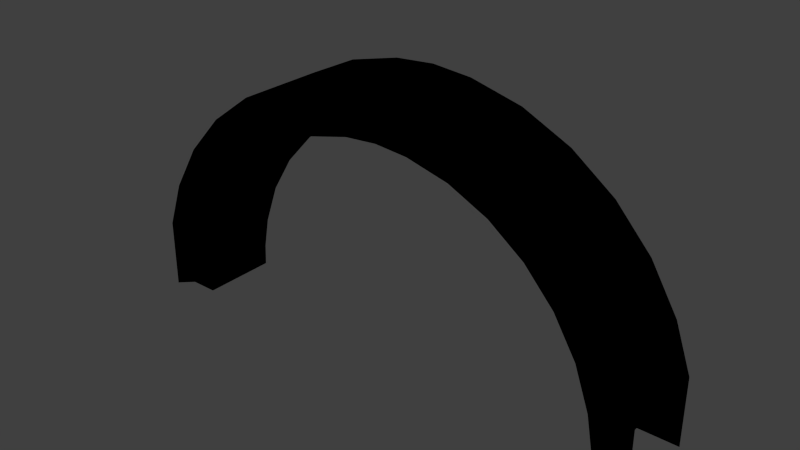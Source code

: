 # Source: ArchAA.blend  (saved by Blender 2.78.0; exported with 4.5.12 LTS)
import bpy
from mathutils import Matrix  # noqa: F401  (used for matrix-valued properties, if any)

bpy.ops.wm.read_factory_settings(use_empty=True)
scene = bpy.context.scene
scene.name = 'Scene'

# ---- collections
col_collection_1 = bpy.data.collections.new('Collection 1'); scene.collection.children.link(col_collection_1)

# ---- images (referenced by path relative to the original .blend; pixels are not part of the script)
import os
ASSET_DIR = os.environ.get("B2B_ASSET_DIR", "")  # directory of the original .blend (textures are referenced by path, not embedded)
HERE = os.path.dirname(os.path.abspath(__file__))  # packed textures are extracted next to this script under _unpacked/

def load_image(name, relpath, width, height, colorspace="sRGB"):
    """Load a texture the original file referenced (path relative to the .blend, or extracted next to this script)."""
    p = next((c for c in (os.path.join(HERE, relpath), os.path.join(ASSET_DIR, relpath)) if relpath and os.path.exists(c)), "")
    if p:
        img = bpy.data.images.load(p, check_existing=True)
        img.name = name
    else:  # same state as the original file: an image datablock whose file is absent (Cycles renders it pink)
        img = bpy.data.images.new(name, width, height)
        img.source = "FILE"
        img.filepath = "//" + (relpath or name)
    img.colorspace_settings.name = colorspace
    return img
img_norm_arch = load_image('norm/Arch', 'Arch.png', 1024, 1024, 'sRGB')
img_spec_arch = load_image('spec/Arch', 'Arch.png', 1024, 1024, 'sRGB')
img_diff_arch = load_image('diff/Arch', 'Arch.png', 1024, 1024, 'sRGB')

# ---- materials (node trees are filled in below, after node groups)
mat_0_arch = bpy.data.materials.new('0_Arch')
mat_0_arch.alpha_threshold = 0.0
mat_0_arch.roughness = 0.5

# ---- material node trees
mat_0_arch.use_nodes = True; mat_0_arch.node_tree.nodes.clear()
_N = mat_0_arch.node_tree.nodes; _L = mat_0_arch.node_tree.links
n0 = _N.new('ShaderNodeTexImage'); n0.name = 'Image Texture.001'; n0.location = (120, 302)
n0.width = 140
n0.image = img_norm_arch
n1 = _N.new('ShaderNodeTexImage'); n1.name = 'Image Texture.002'; n1.location = (348, 294)
n1.width = 140
n1.image = img_spec_arch
n2 = _N.new('ShaderNodeTexImage'); n2.name = 'Image Texture'; n2.location = (-98, 300)
n2.width = 140
n2.image = img_diff_arch

# ---- world
world_world = bpy.data.worlds.new('World'); scene.world = world_world
world_world.color = (0.05088, 0.05088, 0.05088)
world_world.use_sun_shadow = False
world_world.sun_shadow_jitter_overblur = 0.0
world_world.cycles.sampling_method = 'NONE'
world_world.cycles.sample_map_resolution = 256

# ---- meshes
me_archaa = bpy.data.meshes.new('ArchAA')
me_archaa.from_pydata([(-2.115, -0.2681, -0.9446), (-2.125, -0.2681, -1.153), (-1.89, -0.2681, -1.153), (-0.3379, -0.3697, 1.125), (-0.3275, -0.3697, 1.055), (0.0, -0.3697, 1.082), (-1.516, 0.3697, -0.02828), (-1.268, 0.3697, 0.2459), (-1.268, -0.2681, 0.2459), (-1.85, 0.3697, 0.219), (-1.547, 0.3697, 0.5536), (-1.793, -0.3697, 0.1765), (-1.499, -0.3697, 0.5007), (-1.547, -0.3697, 0.5536), (-1.85, -0.3697, 0.219), (-0.9706, 0.3697, 0.4664), (-0.636, 0.3697, 0.6247), (-0.636, -0.2681, 0.6247), (-1.184, 0.3697, 0.8225), (-0.7759, 0.3697, 1.016), (-1.147, -0.3697, 0.7613), (-0.7519, -0.3697, 0.9484), (-0.7759, -0.3697, 1.016), (-1.184, -0.3697, 0.8225), (-1.831, 0.3697, -0.6942), (-1.707, 0.3697, -0.3457), (-1.707, -0.2681, -0.3457), (-2.017, -0.3697, -0.1987), (-2.224, -0.3697, -0.5655), (-2.165, -0.3697, -0.6107), (-2.082, -0.3697, -0.1682), (-2.082, 0.3697, -0.1682), (-2.224, 0.3697, -0.5655), (-0.277, 0.3697, 0.7146), (-0.277, -0.2681, 0.7146), (-0.3379, 0.3697, 1.125), (-1.516, -0.2681, -0.02828), (-0.9706, -0.2681, 0.4664), (-1.881, 0.3697, -0.9677), (-1.831, -0.2681, -0.6942), (-2.224, 0.3697, -0.9339), (-1.881, -0.2681, -0.9677), (-2.059, -0.2681, -0.6371), (-1.091, -0.2681, 0.6679), (-1.426, -0.2681, 0.42), (-0.3115, -0.2681, 0.9469), (-0.7152, -0.2681, 0.8458), (-1.705, -0.2681, 0.1116), (-1.919, -0.2681, -0.2453), (-1.89, 0.3697, -1.153), (-2.224, 0.3697, -1.153), (-2.224, -0.3697, -1.151), (-2.224, -0.3697, -0.9339), (1.89, -0.2681, -1.153), (2.125, -0.2681, -1.153), (2.115, -0.2681, -0.9446), (0.0, -0.2681, 0.7373), (0.0, 0.3697, 0.7373), (0.277, 0.3697, 0.7146), (0.0, 0.3697, 1.153), (0.3379, 0.3697, 1.125), (1.268, -0.2681, 0.2459), (1.268, 0.3697, 0.2459), (1.516, 0.3697, -0.02828), (1.547, 0.3697, 0.5536), (1.547, -0.3697, 0.5536), (1.499, -0.3697, 0.5007), (1.793, -0.3697, 0.1765), (1.85, -0.3697, 0.219), (0.636, -0.2681, 0.6247), (0.636, 0.3697, 0.6247), (0.9706, 0.3697, 0.4664), (0.7759, 0.3697, 1.016), (0.7759, -0.3697, 1.016), (0.7519, -0.3697, 0.9484), (1.147, -0.3697, 0.7613), (1.184, 0.3697, 0.8225), (1.707, -0.2681, -0.3457), (1.707, 0.3697, -0.3457), (1.831, 0.3697, -0.6942), (2.224, -0.3697, -0.5655), (2.017, -0.3697, -0.1987), (2.165, -0.3697, -0.6107), (2.082, 0.3697, -0.1682), (2.082, -0.3697, -0.1682), (2.224, 0.3697, -0.5655), (0.277, -0.2681, 0.7146), (0.3379, -0.3697, 1.125), (0.3275, -0.3697, 1.055), (1.516, -0.2681, -0.02828), (1.85, 0.3697, 0.219), (0.9706, -0.2681, 0.4664), (1.184, -0.3697, 0.8225), (1.831, -0.2681, -0.6942), (1.881, 0.3697, -0.9677), (2.224, 0.3697, -0.9339), (1.881, -0.2681, -0.9677), (2.059, -0.2681, -0.6371), (2.224, -0.3697, -0.9339), (1.426, -0.2681, 0.42), (1.091, -0.2681, 0.6679), (0.7152, -0.2681, 0.8458), (0.3115, -0.2681, 0.9469), (1.919, -0.2681, -0.2453), (1.705, -0.2681, 0.1116), (2.224, 0.3697, -1.153), (2.224, -0.3697, -1.151), (0.0, -0.3697, 1.153), (0.0, -0.2681, 0.9725), (1.89, 0.3697, -1.153)], [], [(40, 38, 49, 50), (22, 21, 4, 3), (72, 60, 87, 73), (104, 89, 77, 103), (68, 65, 66, 67), (61, 91, 71, 62), (34, 33, 57, 56), (76, 71, 70, 72), (92, 73, 74, 75), (89, 61, 62, 63), (36, 6, 7, 8), (96, 93, 79, 94), (85, 79, 78, 83), (19, 22, 3, 35), (72, 70, 58, 60), (73, 87, 88, 74), (91, 69, 70, 71), (77, 89, 63, 78), (78, 63, 90, 83), (84, 68, 67, 81), (10, 13, 23, 18), (86, 56, 57, 58), (90, 63, 62, 64), (23, 20, 21, 22), (19, 18, 23, 22), (85, 83, 84, 80), (94, 79, 85, 95), (93, 96, 55, 97), (97, 55, 98, 82), (91, 61, 99, 100), (47, 44, 12, 11), (86, 69, 101, 102), (74, 101, 100, 75), (34, 45, 46, 17), (0, 41, 39, 42), (65, 92, 75, 66), (103, 97, 82, 81), (69, 91, 100, 101), (75, 100, 99, 66), (17, 46, 43, 37), (66, 99, 104, 67), (9, 14, 13, 10), (109, 94, 95, 105), (54, 106, 98, 55), (52, 29, 28), (41, 0, 1, 2), (41, 2, 49, 38), (59, 57, 33, 35), (93, 77, 78, 79), (7, 6, 9, 10), (37, 43, 44, 8), (69, 86, 58, 70), (109, 53, 96, 94), (30, 27, 11, 14), (32, 24, 38, 40), (26, 25, 6, 36), (90, 64, 65, 68), (27, 30, 28, 29), (32, 28, 30, 31), (52, 51, 1, 0), (39, 24, 25, 26), (64, 62, 71, 76), (14, 11, 12, 13), (35, 3, 107, 59), (60, 59, 107, 87), (61, 89, 104, 99), (77, 93, 97, 103), (17, 16, 33, 34), (83, 90, 68, 84), (15, 7, 10, 18), (13, 12, 20, 23), (8, 7, 15, 37), (96, 53, 54, 55), (80, 84, 81, 82), (108, 56, 86, 102), (32, 31, 25, 24), (33, 16, 19, 35), (44, 43, 20, 12), (25, 31, 9, 6), (45, 4, 21, 46), (26, 36, 47, 48), (47, 11, 27, 48), (26, 48, 42, 39), (104, 103, 81, 67), (16, 15, 18, 19), (43, 46, 21, 20), (34, 56, 108, 45), (8, 44, 47, 36), (48, 27, 29, 42), (37, 15, 16, 17), (45, 108, 5, 4), (102, 101, 74, 88), (98, 80, 82), (41, 38, 24, 39), (88, 87, 107, 5), (64, 76, 92, 65), (58, 57, 59, 60), (5, 108, 102, 88), (107, 3, 4, 5), (31, 30, 14, 9), (52, 0, 42, 29), (92, 76, 72, 73)])
me_archaa.polygons.foreach_set('use_smooth', [True] * 102)
_k = set([(0, 1), (0, 42), (2, 41), (3, 22), (3, 107), (4, 5), (4, 21), (5, 88), (6, 7), (6, 25), (7, 15), (8, 36), (8, 37), (9, 10), (9, 31), (10, 18), (11, 12), (11, 27), (12, 20), (13, 14), (13, 23), (14, 30), (15, 16), (16, 33), (17, 34), (17, 37), (18, 19), (19, 35), (20, 21), (22, 23), (24, 25), (24, 38), (26, 36), (26, 39), (27, 29), (28, 30), (29, 52), (31, 32), (33, 57), (34, 56), (35, 59), (38, 49), (39, 41), (42, 48), (43, 44), (43, 46), (44, 47), (45, 46), (45, 108), (47, 48), (53, 96), (54, 55), (55, 97), (56, 86), (57, 58), (58, 70), (59, 60), (60, 72), (61, 89), (61, 91), (62, 63), (62, 71), (63, 78), (64, 76), (64, 90), (65, 68), (65, 92), (66, 67), (66, 75), (67, 81), (68, 84), (69, 86), (69, 91), (70, 71), (72, 76), (73, 87), (73, 92), (74, 75), (74, 88), (77, 89), (77, 93), (78, 79), (79, 94), (80, 84), (81, 82), (82, 98), (83, 85), (83, 90), (87, 107), (93, 96), (94, 109), (97, 103), (99, 100), (99, 104), (100, 101), (101, 102), (102, 108), (103, 104)])
me_archaa.attributes.new('sharp_edge', 'BOOLEAN', 'EDGE').data.foreach_set('value', [ (min(e.vertices), max(e.vertices)) in _k for e in me_archaa.edges])
_uv = me_archaa.uv_layers.new(name='UVMap')
_uv.uv.foreach_set('vector', [0.061, 0.0148, 0.061, 0.0638, 0.0033, 0.0638, 0.0033, 0.0163, 0.7245, 0.2169, 0.7245, 0.2067, 0.8399, 0.2067, 0.8399, 0.2169, 0.7245, 0.3263, 0.8399, 0.3263, 0.8399, 0.2169, 0.7245, 0.2169, 0.3784, 0.1878, 0.3784, 0.1543, 0.263, 0.1543, 0.263, 0.1878, 0.3784, 0.2169, 0.4938, 0.2169, 0.4938, 0.2067, 0.3784, 0.2067, 0.4938, 0.1543, 0.6091, 0.1543, 0.6091, 0.0148, 0.4938, 0.0148, 0.8399, 0.1543, 0.8399, 0.0148, 0.9265, 0.0148, 0.9265, 0.1543, 0.6091, 0.0047, 0.6091, 0.0638, 0.7245, 0.0638, 0.7245, 0.0047, 0.6091, 0.2169, 0.7245, 0.2169, 0.7245, 0.2067, 0.6091, 0.2067, 0.3784, 0.1543, 0.4938, 0.1543, 0.4938, 0.0148, 0.3784, 0.0148, 0.3784, 0.1543, 0.3784, 0.0148, 0.4938, 0.0148, 0.4938, 0.1543, 0.061, 0.1543, 0.1476, 0.1543, 0.1476, 0.0148, 0.061, 0.0148, 0.1551, 0.0047, 0.1476, 0.0638, 0.263, 0.0638, 0.263, 0.0047, 0.7245, 0.3263, 0.7245, 0.2169, 0.8399, 0.2169, 0.8399, 0.3263, 0.7245, 0.0047, 0.7245, 0.0638, 0.8399, 0.0638, 0.8399, 0.0047, 0.7245, 0.2169, 0.8399, 0.2169, 0.8399, 0.2067, 0.7245, 0.2067, 0.6091, 0.1543, 0.7245, 0.1543, 0.7245, 0.0148, 0.6091, 0.0148, 0.263, 0.1543, 0.3784, 0.1543, 0.3784, 0.0148, 0.263, 0.0148, 0.263, 0.0638, 0.3784, 0.0638, 0.3784, 0.0047, 0.263, 0.0047, 0.263, 0.2169, 0.3784, 0.2169, 0.3784, 0.2067, 0.263, 0.2067, 0.4938, 0.3263, 0.4938, 0.2169, 0.6091, 0.2169, 0.6091, 0.3263, 0.8399, 0.1543, 0.9265, 0.1543, 0.9265, 0.0148, 0.8399, 0.0148, 0.3784, 0.0047, 0.3784, 0.0638, 0.4938, 0.0638, 0.4938, 0.0047, 0.6091, 0.2169, 0.6091, 0.2067, 0.7245, 0.2067, 0.7245, 0.2169, 0.7245, 0.3263, 0.6091, 0.3263, 0.6091, 0.2169, 0.7245, 0.2169, 0.1551, 0.3263, 0.263, 0.3263, 0.263, 0.2169, 0.1551, 0.2169, 0.061, 0.0638, 0.1476, 0.0638, 0.1551, 0.0047, 0.061, 0.0148, 0.1476, 0.1543, 0.061, 0.1543, 0.061, 0.1878, 0.1476, 0.1878, 0.1476, 0.1878, 0.061, 0.1878, 0.061, 0.2068, 0.1476, 0.2067, 0.6091, 0.1543, 0.4938, 0.1543, 0.4938, 0.1878, 0.6091, 0.1878, 0.3784, 0.1878, 0.4938, 0.1878, 0.4938, 0.2067, 0.3784, 0.2067, 0.8399, 0.1543, 0.7245, 0.1543, 0.7245, 0.1878, 0.8399, 0.1878, 0.7245, 0.2067, 0.7245, 0.1878, 0.6091, 0.1878, 0.6091, 0.2067, 0.8399, 0.1543, 0.8399, 0.1878, 0.7245, 0.1878, 0.7245, 0.1543, 0.061, 0.1878, 0.061, 0.1543, 0.1476, 0.1543, 0.1476, 0.1878, 0.4938, 0.2169, 0.6091, 0.2169, 0.6091, 0.2067, 0.4938, 0.2067, 0.263, 0.1878, 0.1476, 0.1878, 0.1476, 0.2067, 0.263, 0.2067, 0.7245, 0.1543, 0.6091, 0.1543, 0.6091, 0.1878, 0.7245, 0.1878, 0.6091, 0.2067, 0.6091, 0.1878, 0.4938, 0.1878, 0.4938, 0.2067, 0.7245, 0.1543, 0.7245, 0.1878, 0.6091, 0.1878, 0.6091, 0.1543, 0.4938, 0.2067, 0.4938, 0.1878, 0.3784, 0.1878, 0.3784, 0.2067, 0.3784, 0.3263, 0.3784, 0.2169, 0.4938, 0.2169, 0.4938, 0.3263, 0.0033, 0.0638, 0.061, 0.0638, 0.061, 0.0148, 0.0033, 0.0163, 0.0033, 0.1878, 0.0033, 0.2049, 0.061, 0.2068, 0.061, 0.1878, 0.061, 0.2068, 0.1476, 0.2067, 0.1551, 0.2169, 0.061, 0.1543, 0.061, 0.1878, 0.0033, 0.1878, 0.0033, 0.1543, 0.061, 0.1543, 0.0033, 0.1543, 0.0033, 0.0148, 0.061, 0.0148, 0.9265, 0.0047, 0.9265, 0.0638, 0.8399, 0.0638, 0.8399, 0.0047, 0.1476, 0.1543, 0.263, 0.1543, 0.263, 0.0148, 0.1476, 0.0148, 0.4938, 0.0638, 0.3784, 0.0638, 0.3784, 0.0047, 0.4938, 0.0047, 0.6091, 0.1543, 0.6091, 0.1878, 0.4938, 0.1878, 0.4938, 0.1543, 0.7245, 0.1543, 0.8399, 0.1543, 0.8399, 0.0148, 0.7245, 0.0148, 0.0033, 0.0148, 0.0033, 0.1543, 0.061, 0.1543, 0.061, 0.0148, 0.263, 0.2169, 0.263, 0.2067, 0.3784, 0.2067, 0.3784, 0.2169, 0.1551, 0.0047, 0.1476, 0.0638, 0.061, 0.0638, 0.061, 0.0148, 0.263, 0.1543, 0.263, 0.0148, 0.3784, 0.0148, 0.3784, 0.1543, 0.3784, 0.3263, 0.4938, 0.3263, 0.4938, 0.2169, 0.3784, 0.2169, 0.263, 0.2067, 0.263, 0.2169, 0.1551, 0.2169, 0.1476, 0.2067, 0.1551, 0.3263, 0.1551, 0.2169, 0.263, 0.2169, 0.263, 0.3263, 0.061, 0.2068, 0.0033, 0.2049, 0.0033, 0.1878, 0.061, 0.1878, 0.1476, 0.1543, 0.1476, 0.0148, 0.263, 0.0148, 0.263, 0.1543, 0.4938, 0.0047, 0.4938, 0.0638, 0.6091, 0.0638, 0.6091, 0.0047, 0.3784, 0.2169, 0.3784, 0.2067, 0.4938, 0.2067, 0.4938, 0.2169, 0.8399, 0.3263, 0.8399, 0.2169, 0.9265, 0.2169, 0.9265, 0.3263, 0.8399, 0.3263, 0.9265, 0.3263, 0.9265, 0.2169, 0.8399, 0.2169, 0.4938, 0.1543, 0.3784, 0.1543, 0.3784, 0.1878, 0.4938, 0.1878, 0.263, 0.1543, 0.1476, 0.1543, 0.1476, 0.1878, 0.263, 0.1878, 0.7245, 0.1543, 0.7245, 0.0148, 0.8399, 0.0148, 0.8399, 0.1543, 0.263, 0.3263, 0.3784, 0.3263, 0.3784, 0.2169, 0.263, 0.2169, 0.6091, 0.0638, 0.4938, 0.0638, 0.4938, 0.0047, 0.6091, 0.0047, 0.4938, 0.2169, 0.4938, 0.2067, 0.6091, 0.2067, 0.6091, 0.2169, 0.4938, 0.1543, 0.4938, 0.0148, 0.6091, 0.0148, 0.6091, 0.1543, 0.061, 0.1543, 0.0033, 0.1543, 0.0033, 0.1878, 0.061, 0.1878, 0.1551, 0.2169, 0.263, 0.2169, 0.263, 0.2067, 0.1476, 0.2067, 0.9265, 0.1878, 0.9265, 0.1543, 0.8399, 0.1543, 0.8399, 0.1878, 0.1551, 0.0047, 0.263, 0.0047, 0.263, 0.0638, 0.1476, 0.0638, 0.8399, 0.0638, 0.7245, 0.0638, 0.7245, 0.0047, 0.8399, 0.0047, 0.4938, 0.1878, 0.6091, 0.1878, 0.6091, 0.2067, 0.4938, 0.2067, 0.263, 0.0638, 0.263, 0.0047, 0.3784, 0.0047, 0.3784, 0.0638, 0.8399, 0.1878, 0.8399, 0.2067, 0.7245, 0.2067, 0.7245, 0.1878, 0.263, 0.1543, 0.3784, 0.1543, 0.3784, 0.1878, 0.263, 0.1878, 0.3784, 0.1878, 0.3784, 0.2067, 0.263, 0.2067, 0.263, 0.1878, 0.263, 0.1543, 0.263, 0.1878, 0.1476, 0.1878, 0.1476, 0.1543, 0.3784, 0.1878, 0.263, 0.1878, 0.263, 0.2067, 0.3784, 0.2067, 0.7245, 0.0638, 0.6091, 0.0638, 0.6091, 0.0047, 0.7245, 0.0047, 0.6091, 0.1878, 0.7245, 0.1878, 0.7245, 0.2067, 0.6091, 0.2067, 0.8399, 0.1543, 0.9265, 0.1543, 0.9265, 0.1878, 0.8399, 0.1878, 0.4938, 0.1543, 0.4938, 0.1878, 0.3784, 0.1878, 0.3784, 0.1543, 0.263, 0.1878, 0.263, 0.2067, 0.1476, 0.2067, 0.1476, 0.1878, 0.6091, 0.1543, 0.6091, 0.0148, 0.7245, 0.0148, 0.7245, 0.1543, 0.8399, 0.1878, 0.9265, 0.1878, 0.9265, 0.2067, 0.8399, 0.2067, 0.8399, 0.1878, 0.7245, 0.1878, 0.7245, 0.2067, 0.8399, 0.2067, 0.061, 0.2068, 0.1551, 0.2169, 0.1476, 0.2067, 0.061, 0.1543, 0.061, 0.0148, 0.1476, 0.0148, 0.1476, 0.1543, 0.8399, 0.2067, 0.8399, 0.2169, 0.9265, 0.2169, 0.9265, 0.2067, 0.4938, 0.3263, 0.6091, 0.3263, 0.6091, 0.2169, 0.4938, 0.2169, 0.8399, 0.0638, 0.9265, 0.0638, 0.9265, 0.0047, 0.8399, 0.0047, 0.9265, 0.2067, 0.9265, 0.1878, 0.8399, 0.1878, 0.8399, 0.2067, 0.9265, 0.2169, 0.8399, 0.2169, 0.8399, 0.2067, 0.9265, 0.2067, 0.263, 0.3263, 0.263, 0.2169, 0.3784, 0.2169, 0.3784, 0.3263, 0.061, 0.2068, 0.061, 0.1878, 0.1476, 0.1878, 0.1476, 0.2067, 0.6091, 0.2169, 0.6091, 0.3263, 0.7245, 0.3263, 0.7245, 0.2169])
me_archaa.materials.append(mat_0_arch)
me_archaa.use_remesh_preserve_volume = False
me_archaa.use_remesh_preserve_attributes = False
me_archaa.use_mirror_vertex_groups = False
me_archaa.update()

# ---- objects
ob_archaa = bpy.data.objects.new('ArchAA', me_archaa)

# ---- transforms, parenting, visibility, modifiers, constraints
ob_archaa.location = (0.0, 0.0, 0.0)
ob_archaa.lineart.crease_threshold = 0.0
_m = ob_archaa.modifiers.new('EdgeSplit', 'EDGE_SPLIT')
_m.use_edge_angle = False
_m = ob_archaa.modifiers.new('Triangulate', 'TRIANGULATE')
_m.quad_method = 'BEAUTY'

# ---- collection membership
col_collection_1.objects.link(ob_archaa)

# ---- scene / render settings (as saved in the file)
scene.frame_start = 1; scene.frame_end = 250; scene.frame_set(1)
scene.render.engine = 'CYCLES'
scene.render.resolution_percentage = 50
scene.render.dither_intensity = 0.0
scene.cycles.use_denoising = False
scene.cycles.samples = 10
scene.cycles.sampling_pattern = 'TABULATED_SOBOL'
scene.cycles.light_sampling_threshold = 0.0
scene.cycles.use_adaptive_sampling = False
scene.cycles.use_light_tree = False
scene.cycles.blur_glossy = 0.0
scene.cycles.pixel_filter_type = 'GAUSSIAN'
scene.cycles.sample_clamp_indirect = 0.0
scene.view_settings.view_transform = 'Standard'
bpy.context.view_layer.update()

# ---- added for rendering (the .blend has no active camera and no usable light): camera, sun
cam_auto = bpy.data.cameras.new('AutoCamera')
cam_auto.lens = 50.0
cam_auto.sensor_width = 36.0
cam_auto.clip_end = 1000.0
ob_auto_camera = bpy.data.objects.new('AutoCamera', cam_auto)
scene.collection.objects.link(ob_auto_camera)
ob_auto_camera.location = (4.68575, -5.6229, 3.7486)
ob_auto_camera.rotation_euler = (1.09748, -7.21219e-08, 0.694738)
scene.camera = ob_auto_camera
light_auto_sun = bpy.data.lights.new('AutoSun', 'SUN')
light_auto_sun.energy = 3.0
light_auto_sun.angle = 0.0523599
ob_auto_sun = bpy.data.objects.new('AutoSun', light_auto_sun)
scene.collection.objects.link(ob_auto_sun)
ob_auto_sun.rotation_euler = (0.872665, 0.174533, 0.523599)
bpy.context.view_layer.update()
